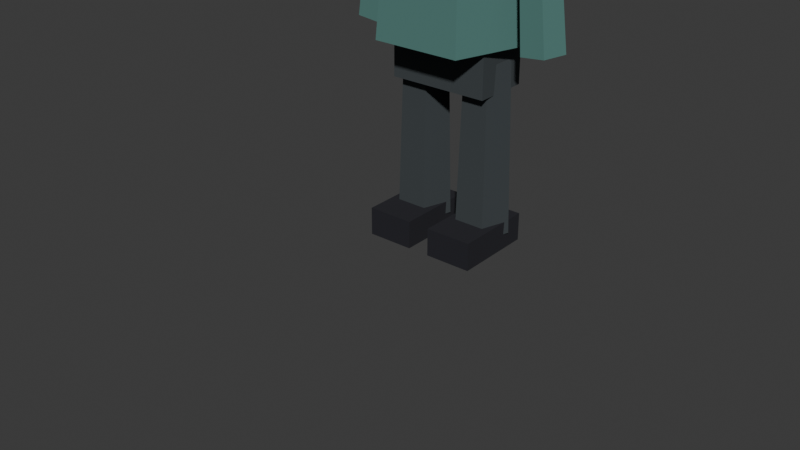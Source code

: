 # Source: zombie_b.blend  (saved by Blender 5.1.30; exported with 4.5.12 LTS)
import bpy
from mathutils import Matrix  # noqa: F401  (used for matrix-valued properties, if any)

bpy.ops.wm.read_factory_settings(use_empty=True)
scene = bpy.context.scene
scene.name = 'Scene'

# ---- collections
col_collection = bpy.data.collections.new('Collection'); scene.collection.children.link(col_collection)

# ---- materials (node trees are filled in below, after node groups)
mat_legs = bpy.data.materials.new('legs')
mat_legs.diffuse_color = (0.045, 0.055, 0.06, 1.0)
mat_top = bpy.data.materials.new('top')
mat_top.diffuse_color = (0.08, 0.2, 0.18, 1.0)
mat_skin = bpy.data.materials.new('skin')
mat_skin.diffuse_color = (0.24, 0.34, 0.3, 1.0)
mat_hair = bpy.data.materials.new('hair')
mat_hair.diffuse_color = (0.12, 0.1, 0.075, 1.0)
mat_black = bpy.data.materials.new('black')
mat_black.diffuse_color = (0.012, 0.012, 0.018, 1.0)
mat_accent = bpy.data.materials.new('accent')
mat_accent.diffuse_color = (0.28, 0.06, 0.04, 1.0)

# ---- material node trees
mat_legs.use_nodes = True; mat_legs.node_tree.nodes.clear()
_N = mat_legs.node_tree.nodes; _L = mat_legs.node_tree.links
n0 = _N.new('ShaderNodeBsdfPrincipled'); n0.name = 'Principled BSDF'; n0.location = (-200, 100)
n0.inputs[0].default_value = (0.045, 0.055, 0.06, 1.0)
n0.inputs[2].default_value = 1.0
n1 = _N.new('ShaderNodeOutputMaterial'); n1.name = 'Material Output'; n1.location = (200, 100)
_L.new(n0.outputs[0], n1.inputs[0])
n1.is_active_output = True
mat_top.use_nodes = True; mat_top.node_tree.nodes.clear()
_N = mat_top.node_tree.nodes; _L = mat_top.node_tree.links
n0 = _N.new('ShaderNodeBsdfPrincipled'); n0.name = 'Principled BSDF'; n0.location = (-200, 100)
n0.inputs[0].default_value = (0.08, 0.2, 0.18, 1.0)
n0.inputs[2].default_value = 1.0
n1 = _N.new('ShaderNodeOutputMaterial'); n1.name = 'Material Output'; n1.location = (200, 100)
_L.new(n0.outputs[0], n1.inputs[0])
n1.is_active_output = True
mat_skin.use_nodes = True; mat_skin.node_tree.nodes.clear()
_N = mat_skin.node_tree.nodes; _L = mat_skin.node_tree.links
n0 = _N.new('ShaderNodeBsdfPrincipled'); n0.name = 'Principled BSDF'; n0.location = (-200, 100)
n0.inputs[0].default_value = (0.24, 0.34, 0.3, 1.0)
n0.inputs[2].default_value = 1.0
n1 = _N.new('ShaderNodeOutputMaterial'); n1.name = 'Material Output'; n1.location = (200, 100)
_L.new(n0.outputs[0], n1.inputs[0])
n1.is_active_output = True
mat_hair.use_nodes = True; mat_hair.node_tree.nodes.clear()
_N = mat_hair.node_tree.nodes; _L = mat_hair.node_tree.links
n0 = _N.new('ShaderNodeBsdfPrincipled'); n0.name = 'Principled BSDF'; n0.location = (-200, 100)
n0.inputs[0].default_value = (0.12, 0.1, 0.075, 1.0)
n0.inputs[2].default_value = 1.0
n1 = _N.new('ShaderNodeOutputMaterial'); n1.name = 'Material Output'; n1.location = (200, 100)
_L.new(n0.outputs[0], n1.inputs[0])
n1.is_active_output = True
mat_black.use_nodes = True; mat_black.node_tree.nodes.clear()
_N = mat_black.node_tree.nodes; _L = mat_black.node_tree.links
n0 = _N.new('ShaderNodeBsdfPrincipled'); n0.name = 'Principled BSDF'; n0.location = (-200, 100)
n0.inputs[0].default_value = (0.012, 0.012, 0.018, 1.0)
n0.inputs[2].default_value = 1.0
n1 = _N.new('ShaderNodeOutputMaterial'); n1.name = 'Material Output'; n1.location = (200, 100)
_L.new(n0.outputs[0], n1.inputs[0])
n1.is_active_output = True
mat_accent.use_nodes = True; mat_accent.node_tree.nodes.clear()
_N = mat_accent.node_tree.nodes; _L = mat_accent.node_tree.links
n0 = _N.new('ShaderNodeBsdfPrincipled'); n0.name = 'Principled BSDF'; n0.location = (-200, 100)
n0.inputs[0].default_value = (0.28, 0.06, 0.04, 1.0)
n0.inputs[2].default_value = 1.0
n1 = _N.new('ShaderNodeOutputMaterial'); n1.name = 'Material Output'; n1.location = (200, 100)
_L.new(n0.outputs[0], n1.inputs[0])
n1.is_active_output = True

# ---- world
world_world = bpy.data.worlds.new('World'); scene.world = world_world
world_world.use_nodes = True; world_world.node_tree.nodes.clear()
_N = world_world.node_tree.nodes; _L = world_world.node_tree.links
n0 = _N.new('ShaderNodeOutputWorld'); n0.name = 'World Output'; n0.location = (200, 100)
n1 = _N.new('ShaderNodeBackground'); n1.name = 'Background'; n1.location = (-200, 100)
n1.inputs[0].default_value = (0.05088, 0.05088, 0.05088, 1.0)
_L.new(n1.outputs[0], n0.inputs[0])
n0.is_active_output = True
world_world.color = (0.02, 0.02, 0.025)
world_world.sun_shadow_jitter_overblur = 0.0

# ---- meshes
me_cube = bpy.data.meshes.new('Cube')
me_cube.from_pydata([(-0.32, -0.18, -0.17), (-0.32, -0.18, 0.17), (-0.32, 0.18, -0.17), (-0.32, 0.18, 0.17), (0.32, -0.18, -0.17), (0.32, -0.18, 0.17), (0.32, 0.18, -0.17), (0.32, 0.18, 0.17)], [], [(0, 1, 3, 2), (2, 3, 7, 6), (6, 7, 5, 4), (4, 5, 1, 0), (2, 6, 4, 0), (7, 3, 1, 5)])
_uv = me_cube.uv_layers.new(name='UVMap')
_uv.uv.foreach_set('vector', [0.375, 0.0, 0.625, 0.0, 0.625, 0.25, 0.375, 0.25, 0.375, 0.25, 0.625, 0.25, 0.625, 0.5, 0.375, 0.5, 0.375, 0.5, 0.625, 0.5, 0.625, 0.75, 0.375, 0.75, 0.375, 0.75, 0.625, 0.75, 0.625, 1.0, 0.375, 1.0, 0.125, 0.5, 0.375, 0.5, 0.375, 0.75, 0.125, 0.75, 0.625, 0.5, 0.875, 0.5, 0.875, 0.75, 0.625, 0.75])
me_cube.materials.append(mat_legs)
me_cube.update()
me_cone = bpy.data.meshes.new('Cone')
me_cone.from_pydata([(0.0, 0.48, -0.49), (0.0, 0.3936, 0.49), (0.4565, 0.1483, -0.49), (0.3743, 0.1216, 0.49), (0.2821, -0.3883, -0.49), (0.2314, -0.3184, 0.49), (-0.2821, -0.3883, -0.49), (-0.2314, -0.3184, 0.49), (-0.4565, 0.1483, -0.49), (-0.3743, 0.1216, 0.49)], [], [(0, 1, 3, 2), (2, 3, 5, 4), (4, 5, 7, 6), (3, 1, 9, 7, 5), (6, 7, 9, 8), (8, 9, 1, 0), (0, 2, 4, 6, 8)])
_uv = me_cone.uv_layers.new(name='UVMap')
_uv.uv.foreach_set('vector', [1.0, 0.5, 1.0, 1.0, 0.8, 1.0, 0.8, 0.5, 0.8, 0.5, 0.8, 1.0, 0.6, 1.0, 0.6, 0.5, 0.6, 0.5, 0.6, 1.0, 0.4, 1.0, 0.4, 0.5, 0.4783, 0.3242, 0.25, 0.49, 0.02175, 0.3242, 0.1089, 0.05584, 0.3911, 0.05584, 0.4, 0.5, 0.4, 1.0, 0.2, 1.0, 0.2, 0.5, 0.2, 0.5, 0.2, 1.0, 2.98e-08, 1.0, 2.98e-08, 0.5, 0.75, 0.49, 0.9783, 0.3242, 0.8911, 0.05584, 0.6089, 0.05584, 0.5217, 0.3242])
me_cone.materials.append(mat_top)
me_cone.update()
me_cone_001 = bpy.data.meshes.new('Cone.001')
me_cone_001.from_pydata([(0.0, 0.15, -0.12), (0.0, 0.123, 0.12), (0.1427, 0.04635, -0.12), (0.117, 0.03801, 0.12), (0.08817, -0.1214, -0.12), (0.0723, -0.09951, 0.12), (-0.08817, -0.1214, -0.12), (-0.0723, -0.09951, 0.12), (-0.1427, 0.04635, -0.12), (-0.117, 0.03801, 0.12)], [], [(0, 1, 3, 2), (2, 3, 5, 4), (4, 5, 7, 6), (3, 1, 9, 7, 5), (6, 7, 9, 8), (8, 9, 1, 0), (0, 2, 4, 6, 8)])
_uv = me_cone_001.uv_layers.new(name='UVMap')
_uv.uv.foreach_set('vector', [1.0, 0.5, 1.0, 1.0, 0.8, 1.0, 0.8, 0.5, 0.8, 0.5, 0.8, 1.0, 0.6, 1.0, 0.6, 0.5, 0.6, 0.5, 0.6, 1.0, 0.4, 1.0, 0.4, 0.5, 0.4783, 0.3242, 0.25, 0.49, 0.02175, 0.3242, 0.1089, 0.05584, 0.3911, 0.05584, 0.4, 0.5, 0.4, 1.0, 0.2, 1.0, 0.2, 0.5, 0.2, 0.5, 0.2, 1.0, 2.98e-08, 1.0, 2.98e-08, 0.5, 0.75, 0.49, 0.9783, 0.3242, 0.8911, 0.05584, 0.6089, 0.05584, 0.5217, 0.3242])
me_cone_001.materials.append(mat_skin)
me_cone_001.update()
me_icosphere = bpy.data.meshes.new('Icosphere')
me_icosphere.from_pydata([(0.0, 0.0, -0.4104), (0.253, -0.1758, -0.1835), (-0.09662, -0.2845, -0.1835), (-0.3127, 0.0, -0.1835), (-0.09662, 0.2845, -0.1835), (0.253, 0.1758, -0.1835), (0.09662, -0.2845, 0.1835), (-0.253, -0.1758, 0.1835), (-0.253, 0.1758, 0.1835), (0.09662, 0.2845, 0.1835), (0.3127, 0.0, 0.1835), (0.0, 0.0, 0.4104)], [], [(0, 1, 2), (1, 0, 5), (0, 2, 3), (0, 3, 4), (0, 4, 5), (1, 5, 10), (2, 1, 6), (3, 2, 7), (4, 3, 8), (5, 4, 9), (1, 10, 6), (2, 6, 7), (3, 7, 8), (4, 8, 9), (5, 9, 10), (6, 10, 11), (7, 6, 11), (8, 7, 11), (9, 8, 11), (10, 9, 11)])
_uv = me_icosphere.uv_layers.new(name='UVMap')
_uv.uv.foreach_set('vector', [0.1818, 0.0, 0.2727, 0.1575, 0.09091, 0.1575, 0.2727, 0.1575, 0.3636, 0.0, 0.4545, 0.1575, 0.9091, 0.0, 1.0, 0.1575, 0.8182, 0.1575, 0.7273, 0.0, 0.8182, 0.1575, 0.6364, 0.1575, 0.5455, 0.0, 0.6364, 0.1575, 0.4545, 0.1575, 0.2727, 0.1575, 0.4545, 0.1575, 0.3636, 0.3149, 0.09091, 0.1575, 0.2727, 0.1575, 0.1818, 0.3149, 0.8182, 0.1575, 1.0, 0.1575, 0.9091, 0.3149, 0.6364, 0.1575, 0.8182, 0.1575, 0.7273, 0.3149, 0.4545, 0.1575, 0.6364, 0.1575, 0.5455, 0.3149, 0.2727, 0.1575, 0.3636, 0.3149, 0.1818, 0.3149, 0.09091, 0.1575, 0.1818, 0.3149, 0.0, 0.3149, 0.8182, 0.1575, 0.9091, 0.3149, 0.7273, 0.3149, 0.6364, 0.1575, 0.7273, 0.3149, 0.5455, 0.3149, 0.4545, 0.1575, 0.5455, 0.3149, 0.3636, 0.3149, 0.1818, 0.3149, 0.3636, 0.3149, 0.2727, 0.4724, 0.0, 0.3149, 0.1818, 0.3149, 0.09091, 0.4724, 0.7273, 0.3149, 0.9091, 0.3149, 0.8182, 0.4724, 0.5455, 0.3149, 0.7273, 0.3149, 0.6364, 0.4724, 0.3636, 0.3149, 0.5455, 0.3149, 0.4545, 0.4724])
me_icosphere.materials.append(mat_skin)
me_icosphere.update()
me_icosphere_001 = bpy.data.meshes.new('Icosphere.001')
me_icosphere_001.from_pydata([(0.0, 0.0, -0.4252), (0.2931, -0.1959, -0.1902), (-0.1119, -0.3169, -0.1902), (-0.3622, 0.0, -0.1902), (-0.1119, 0.3169, -0.1902), (0.2931, 0.1959, -0.1902), (0.1119, -0.3169, 0.1902), (-0.2931, -0.1959, 0.1902), (-0.2931, 0.1959, 0.1902), (0.1119, 0.3169, 0.1902), (0.3622, 0.0, 0.1902), (0.0, 0.0, 0.4252)], [], [(0, 1, 2), (1, 0, 5), (0, 2, 3), (0, 3, 4), (0, 4, 5), (1, 5, 10), (2, 1, 6), (3, 2, 7), (4, 3, 8), (5, 4, 9), (1, 10, 6), (2, 6, 7), (3, 7, 8), (4, 8, 9), (5, 9, 10), (6, 10, 11), (7, 6, 11), (8, 7, 11), (9, 8, 11), (10, 9, 11)])
_uv = me_icosphere_001.uv_layers.new(name='UVMap')
_uv.uv.foreach_set('vector', [0.1818, 0.0, 0.2727, 0.1575, 0.09091, 0.1575, 0.2727, 0.1575, 0.3636, 0.0, 0.4545, 0.1575, 0.9091, 0.0, 1.0, 0.1575, 0.8182, 0.1575, 0.7273, 0.0, 0.8182, 0.1575, 0.6364, 0.1575, 0.5455, 0.0, 0.6364, 0.1575, 0.4545, 0.1575, 0.2727, 0.1575, 0.4545, 0.1575, 0.3636, 0.3149, 0.09091, 0.1575, 0.2727, 0.1575, 0.1818, 0.3149, 0.8182, 0.1575, 1.0, 0.1575, 0.9091, 0.3149, 0.6364, 0.1575, 0.8182, 0.1575, 0.7273, 0.3149, 0.4545, 0.1575, 0.6364, 0.1575, 0.5455, 0.3149, 0.2727, 0.1575, 0.3636, 0.3149, 0.1818, 0.3149, 0.09091, 0.1575, 0.1818, 0.3149, 0.0, 0.3149, 0.8182, 0.1575, 0.9091, 0.3149, 0.7273, 0.3149, 0.6364, 0.1575, 0.7273, 0.3149, 0.5455, 0.3149, 0.4545, 0.1575, 0.5455, 0.3149, 0.3636, 0.3149, 0.1818, 0.3149, 0.3636, 0.3149, 0.2727, 0.4724, 0.0, 0.3149, 0.1818, 0.3149, 0.09091, 0.4724, 0.7273, 0.3149, 0.9091, 0.3149, 0.8182, 0.4724, 0.5455, 0.3149, 0.7273, 0.3149, 0.6364, 0.4724, 0.3636, 0.3149, 0.5455, 0.3149, 0.4545, 0.4724])
me_icosphere_001.materials.append(mat_hair)
me_icosphere_001.update()
me_cube_001 = bpy.data.meshes.new('Cube.001')
me_cube_001.from_pydata([(-0.35, -0.05, -0.085), (-0.35, -0.05, 0.085), (-0.35, 0.05, -0.085), (-0.35, 0.05, 0.085), (0.35, -0.05, -0.085), (0.35, -0.05, 0.085), (0.35, 0.05, -0.085), (0.35, 0.05, 0.085)], [], [(0, 1, 3, 2), (2, 3, 7, 6), (6, 7, 5, 4), (4, 5, 1, 0), (2, 6, 4, 0), (7, 3, 1, 5)])
_uv = me_cube_001.uv_layers.new(name='UVMap')
_uv.uv.foreach_set('vector', [0.375, 0.0, 0.625, 0.0, 0.625, 0.25, 0.375, 0.25, 0.375, 0.25, 0.625, 0.25, 0.625, 0.5, 0.375, 0.5, 0.375, 0.5, 0.625, 0.5, 0.625, 0.75, 0.375, 0.75, 0.375, 0.75, 0.625, 0.75, 0.625, 1.0, 0.375, 1.0, 0.125, 0.5, 0.375, 0.5, 0.375, 0.75, 0.125, 0.75, 0.625, 0.5, 0.875, 0.5, 0.875, 0.75, 0.625, 0.75])
me_cube_001.materials.append(mat_hair)
me_cube_001.update()
me_cone_002 = bpy.data.meshes.new('Cone.002')
me_cone_002.from_pydata([(0.0, 0.13, -0.43), (0.0, 0.1066, 0.43), (0.1236, 0.04017, -0.43), (0.1014, 0.03294, 0.43), (0.07641, -0.1052, -0.43), (0.06266, -0.08624, 0.43), (-0.07641, -0.1052, -0.43), (-0.06266, -0.08624, 0.43), (-0.1236, 0.04017, -0.43), (-0.1014, 0.03294, 0.43)], [], [(0, 1, 3, 2), (2, 3, 5, 4), (4, 5, 7, 6), (3, 1, 9, 7, 5), (6, 7, 9, 8), (8, 9, 1, 0), (0, 2, 4, 6, 8)])
_uv = me_cone_002.uv_layers.new(name='UVMap')
_uv.uv.foreach_set('vector', [1.0, 0.5, 1.0, 1.0, 0.8, 1.0, 0.8, 0.5, 0.8, 0.5, 0.8, 1.0, 0.6, 1.0, 0.6, 0.5, 0.6, 0.5, 0.6, 1.0, 0.4, 1.0, 0.4, 0.5, 0.4783, 0.3242, 0.25, 0.49, 0.02175, 0.3242, 0.1089, 0.05584, 0.3911, 0.05584, 0.4, 0.5, 0.4, 1.0, 0.2, 1.0, 0.2, 0.5, 0.2, 0.5, 0.2, 1.0, 2.98e-08, 1.0, 2.98e-08, 0.5, 0.75, 0.49, 0.9783, 0.3242, 0.8911, 0.05584, 0.6089, 0.05584, 0.5217, 0.3242])
me_cone_002.materials.append(mat_top)
me_cone_002.update()
me_cone_003 = bpy.data.meshes.new('Cone.003')
me_cone_003.from_pydata([(0.0, 0.13, -0.43), (0.0, 0.1066, 0.43), (0.1236, 0.04017, -0.43), (0.1014, 0.03294, 0.43), (0.07641, -0.1052, -0.43), (0.06266, -0.08624, 0.43), (-0.07641, -0.1052, -0.43), (-0.06266, -0.08624, 0.43), (-0.1236, 0.04017, -0.43), (-0.1014, 0.03294, 0.43)], [], [(0, 1, 3, 2), (2, 3, 5, 4), (4, 5, 7, 6), (3, 1, 9, 7, 5), (6, 7, 9, 8), (8, 9, 1, 0), (0, 2, 4, 6, 8)])
_uv = me_cone_003.uv_layers.new(name='UVMap')
_uv.uv.foreach_set('vector', [1.0, 0.5, 1.0, 1.0, 0.8, 1.0, 0.8, 0.5, 0.8, 0.5, 0.8, 1.0, 0.6, 1.0, 0.6, 0.5, 0.6, 0.5, 0.6, 1.0, 0.4, 1.0, 0.4, 0.5, 0.4783, 0.3242, 0.25, 0.49, 0.02175, 0.3242, 0.1089, 0.05584, 0.3911, 0.05584, 0.4, 0.5, 0.4, 1.0, 0.2, 1.0, 0.2, 0.5, 0.2, 0.5, 0.2, 1.0, 2.98e-08, 1.0, 2.98e-08, 0.5, 0.75, 0.49, 0.9783, 0.3242, 0.8911, 0.05584, 0.6089, 0.05584, 0.5217, 0.3242])
me_cone_003.materials.append(mat_top)
me_cone_003.update()
me_cone_004 = bpy.data.meshes.new('Cone.004')
me_cone_004.from_pydata([(0.0, 0.17, -0.54), (0.0, 0.1394, 0.54), (0.1617, 0.05253, -0.54), (0.1326, 0.04308, 0.54), (0.09992, -0.1375, -0.54), (0.08194, -0.1128, 0.54), (-0.09992, -0.1375, -0.54), (-0.08194, -0.1128, 0.54), (-0.1617, 0.05253, -0.54), (-0.1326, 0.04308, 0.54)], [], [(0, 1, 3, 2), (2, 3, 5, 4), (4, 5, 7, 6), (3, 1, 9, 7, 5), (6, 7, 9, 8), (8, 9, 1, 0), (0, 2, 4, 6, 8)])
_uv = me_cone_004.uv_layers.new(name='UVMap')
_uv.uv.foreach_set('vector', [1.0, 0.5, 1.0, 1.0, 0.8, 1.0, 0.8, 0.5, 0.8, 0.5, 0.8, 1.0, 0.6, 1.0, 0.6, 0.5, 0.6, 0.5, 0.6, 1.0, 0.4, 1.0, 0.4, 0.5, 0.4783, 0.3242, 0.25, 0.49, 0.02175, 0.3242, 0.1089, 0.05584, 0.3911, 0.05584, 0.4, 0.5, 0.4, 1.0, 0.2, 1.0, 0.2, 0.5, 0.2, 0.5, 0.2, 1.0, 2.98e-08, 1.0, 2.98e-08, 0.5, 0.75, 0.49, 0.9783, 0.3242, 0.8911, 0.05584, 0.6089, 0.05584, 0.5217, 0.3242])
me_cone_004.materials.append(mat_legs)
me_cone_004.update()
me_cone_005 = bpy.data.meshes.new('Cone.005')
me_cone_005.from_pydata([(0.0, 0.17, -0.54), (0.0, 0.1394, 0.54), (0.1617, 0.05253, -0.54), (0.1326, 0.04308, 0.54), (0.09992, -0.1375, -0.54), (0.08194, -0.1128, 0.54), (-0.09992, -0.1375, -0.54), (-0.08194, -0.1128, 0.54), (-0.1617, 0.05253, -0.54), (-0.1326, 0.04308, 0.54)], [], [(0, 1, 3, 2), (2, 3, 5, 4), (4, 5, 7, 6), (3, 1, 9, 7, 5), (6, 7, 9, 8), (8, 9, 1, 0), (0, 2, 4, 6, 8)])
_uv = me_cone_005.uv_layers.new(name='UVMap')
_uv.uv.foreach_set('vector', [1.0, 0.5, 1.0, 1.0, 0.8, 1.0, 0.8, 0.5, 0.8, 0.5, 0.8, 1.0, 0.6, 1.0, 0.6, 0.5, 0.6, 0.5, 0.6, 1.0, 0.4, 1.0, 0.4, 0.5, 0.4783, 0.3242, 0.25, 0.49, 0.02175, 0.3242, 0.1089, 0.05584, 0.3911, 0.05584, 0.4, 0.5, 0.4, 1.0, 0.2, 1.0, 0.2, 0.5, 0.2, 0.5, 0.2, 1.0, 2.98e-08, 1.0, 2.98e-08, 0.5, 0.75, 0.49, 0.9783, 0.3242, 0.8911, 0.05584, 0.6089, 0.05584, 0.5217, 0.3242])
me_cone_005.materials.append(mat_legs)
me_cone_005.update()
me_cube_002 = bpy.data.meshes.new('Cube.002')
me_cube_002.from_pydata([(-0.15, -0.26, -0.09), (-0.15, -0.26, 0.09), (-0.15, 0.26, -0.09), (-0.15, 0.26, 0.09), (0.15, -0.26, -0.09), (0.15, -0.26, 0.09), (0.15, 0.26, -0.09), (0.15, 0.26, 0.09)], [], [(0, 1, 3, 2), (2, 3, 7, 6), (6, 7, 5, 4), (4, 5, 1, 0), (2, 6, 4, 0), (7, 3, 1, 5)])
_uv = me_cube_002.uv_layers.new(name='UVMap')
_uv.uv.foreach_set('vector', [0.375, 0.0, 0.625, 0.0, 0.625, 0.25, 0.375, 0.25, 0.375, 0.25, 0.625, 0.25, 0.625, 0.5, 0.375, 0.5, 0.375, 0.5, 0.625, 0.5, 0.625, 0.75, 0.375, 0.75, 0.375, 0.75, 0.625, 0.75, 0.625, 1.0, 0.375, 1.0, 0.125, 0.5, 0.375, 0.5, 0.375, 0.75, 0.125, 0.75, 0.625, 0.5, 0.875, 0.5, 0.875, 0.75, 0.625, 0.75])
me_cube_002.materials.append(mat_black)
me_cube_002.update()
me_cube_003 = bpy.data.meshes.new('Cube.003')
me_cube_003.from_pydata([(-0.15, -0.26, -0.09), (-0.15, -0.26, 0.09), (-0.15, 0.26, -0.09), (-0.15, 0.26, 0.09), (0.15, -0.26, -0.09), (0.15, -0.26, 0.09), (0.15, 0.26, -0.09), (0.15, 0.26, 0.09)], [], [(0, 1, 3, 2), (2, 3, 7, 6), (6, 7, 5, 4), (4, 5, 1, 0), (2, 6, 4, 0), (7, 3, 1, 5)])
_uv = me_cube_003.uv_layers.new(name='UVMap')
_uv.uv.foreach_set('vector', [0.375, 0.0, 0.625, 0.0, 0.625, 0.25, 0.375, 0.25, 0.375, 0.25, 0.625, 0.25, 0.625, 0.5, 0.375, 0.5, 0.375, 0.5, 0.625, 0.5, 0.625, 0.75, 0.375, 0.75, 0.375, 0.75, 0.625, 0.75, 0.625, 1.0, 0.375, 1.0, 0.125, 0.5, 0.375, 0.5, 0.375, 0.75, 0.125, 0.75, 0.625, 0.5, 0.875, 0.5, 0.875, 0.75, 0.625, 0.75])
me_cube_003.materials.append(mat_black)
me_cube_003.update()
me_cube_004 = bpy.data.meshes.new('Cube.004')
me_cube_004.from_pydata([(-0.1, -0.0125, -0.06), (-0.1, -0.0125, 0.06), (-0.1, 0.0125, -0.06), (-0.1, 0.0125, 0.06), (0.1, -0.0125, -0.06), (0.1, -0.0125, 0.06), (0.1, 0.0125, -0.06), (0.1, 0.0125, 0.06)], [], [(0, 1, 3, 2), (2, 3, 7, 6), (6, 7, 5, 4), (4, 5, 1, 0), (2, 6, 4, 0), (7, 3, 1, 5)])
_uv = me_cube_004.uv_layers.new(name='UVMap')
_uv.uv.foreach_set('vector', [0.375, 0.0, 0.625, 0.0, 0.625, 0.25, 0.375, 0.25, 0.375, 0.25, 0.625, 0.25, 0.625, 0.5, 0.375, 0.5, 0.375, 0.5, 0.625, 0.5, 0.625, 0.75, 0.375, 0.75, 0.375, 0.75, 0.625, 0.75, 0.625, 1.0, 0.375, 1.0, 0.125, 0.5, 0.375, 0.5, 0.375, 0.75, 0.125, 0.75, 0.625, 0.5, 0.875, 0.5, 0.875, 0.75, 0.625, 0.75])
me_cube_004.materials.append(mat_accent)
me_cube_004.update()
arm_si_rig = bpy.data.armatures.new('SI_Rig')  # bones are not reproduced

# ---- objects
ob_si_rig = bpy.data.objects.new('SI_Rig', arm_si_rig)
ob_hips = bpy.data.objects.new('hips', me_cube)
ob_torso = bpy.data.objects.new('torso', me_cone)
ob_neck = bpy.data.objects.new('neck', me_cone_001)
ob_head = bpy.data.objects.new('head', me_icosphere)
ob_hair_cap = bpy.data.objects.new('hair_cap', me_icosphere_001)
ob_fringe = bpy.data.objects.new('fringe', me_cube_001)
ob_arm_l = bpy.data.objects.new('arm_l', me_cone_002)
ob_arm_r = bpy.data.objects.new('arm_r', me_cone_003)
ob_leg_l = bpy.data.objects.new('leg_l', me_cone_004)
ob_leg_r = bpy.data.objects.new('leg_r', me_cone_005)
ob_boot_l = bpy.data.objects.new('boot_l', me_cube_002)
ob_boot_r = bpy.data.objects.new('boot_r', me_cube_003)
ob_shirt_damage = bpy.data.objects.new('shirt_damage', me_cube_004)

# ---- transforms, parenting, visibility, modifiers, constraints
ob_si_rig.location = (0.0, 0.0, 0.0)
ob_hips.parent = ob_si_rig
ob_hips.location = (0.0, 0.0, 1.18)
_vg = ob_hips.vertex_groups.new(name='hips')
_vg.add([0, 1, 2, 3, 4, 5, 6, 7], 1.0, 'REPLACE')
_m = ob_hips.modifiers.new('SI_Armature', 'ARMATURE')
_m.object = ob_si_rig
ob_torso.parent = ob_si_rig
ob_torso.location = (0.0, 0.0, 1.78)
_vg = ob_torso.vertex_groups.new(name='torso')
_vg.add([0, 1, 2, 3, 4, 5, 6, 7, 8, 9], 1.0, 'REPLACE')
_m = ob_torso.modifiers.new('SI_Armature', 'ARMATURE')
_m.object = ob_si_rig
ob_neck.parent = ob_si_rig
ob_neck.location = (0.0, 0.0, 2.35)
_vg = ob_neck.vertex_groups.new(name='head')
_vg.add([0, 1, 2, 3, 4, 5, 6, 7, 8, 9], 1.0, 'REPLACE')
_m = ob_neck.modifiers.new('SI_Armature', 'ARMATURE')
_m.object = ob_si_rig
ob_head.parent = ob_si_rig
ob_head.location = (0.0, 0.0, 2.72)
_vg = ob_head.vertex_groups.new(name='head')
_vg.add([0, 1, 2, 3, 4, 5, 6, 7, 8, 9, 10, 11], 1.0, 'REPLACE')
_m = ob_head.modifiers.new('SI_Armature', 'ARMATURE')
_m.object = ob_si_rig
ob_hair_cap.parent = ob_si_rig
ob_hair_cap.location = (0.0, -0.01, 2.83)
_vg = ob_hair_cap.vertex_groups.new(name='head')
_vg.add([0, 1, 2, 3, 4, 5, 6, 7, 8, 9, 10, 11], 1.0, 'REPLACE')
_m = ob_hair_cap.modifiers.new('SI_Armature', 'ARMATURE')
_m.object = ob_si_rig
ob_fringe.parent = ob_si_rig
ob_fringe.location = (0.0, -0.34, 2.88)
_vg = ob_fringe.vertex_groups.new(name='head')
_vg.add([0, 1, 2, 3, 4, 5, 6, 7], 1.0, 'REPLACE')
_m = ob_fringe.modifiers.new('SI_Armature', 'ARMATURE')
_m.object = ob_si_rig
ob_arm_l.parent = ob_si_rig
ob_arm_l.location = (-0.54, 0.0, 1.72)
ob_arm_l.rotation_euler = (0.0, 0.1, 0.0)
_vg = ob_arm_l.vertex_groups.new(name='arm.L')
_vg.add([0, 1, 2, 3, 4, 5, 6, 7, 8, 9], 1.0, 'REPLACE')
_m = ob_arm_l.modifiers.new('SI_Armature', 'ARMATURE')
_m.object = ob_si_rig
ob_arm_r.parent = ob_si_rig
ob_arm_r.location = (0.54, 0.0, 1.72)
ob_arm_r.rotation_euler = (0.0, -0.1, 0.0)
_vg = ob_arm_r.vertex_groups.new(name='arm.R')
_vg.add([0, 1, 2, 3, 4, 5, 6, 7, 8, 9], 1.0, 'REPLACE')
_m = ob_arm_r.modifiers.new('SI_Armature', 'ARMATURE')
_m.object = ob_si_rig
ob_leg_l.parent = ob_si_rig
ob_leg_l.location = (-0.22, 0.0, 0.65)
_vg = ob_leg_l.vertex_groups.new(name='leg.L')
_vg.add([0, 1, 2, 3, 4, 5, 6, 7, 8, 9], 1.0, 'REPLACE')
_m = ob_leg_l.modifiers.new('SI_Armature', 'ARMATURE')
_m.object = ob_si_rig
ob_leg_r.parent = ob_si_rig
ob_leg_r.location = (0.22, 0.0, 0.65)
_vg = ob_leg_r.vertex_groups.new(name='leg.R')
_vg.add([0, 1, 2, 3, 4, 5, 6, 7, 8, 9], 1.0, 'REPLACE')
_m = ob_leg_r.modifiers.new('SI_Armature', 'ARMATURE')
_m.object = ob_si_rig
ob_boot_l.parent = ob_si_rig
ob_boot_l.location = (-0.22, -0.08, 0.1)
_vg = ob_boot_l.vertex_groups.new(name='leg.L')
_vg.add([0, 1, 2, 3, 4, 5, 6, 7], 1.0, 'REPLACE')
_m = ob_boot_l.modifiers.new('SI_Armature', 'ARMATURE')
_m.object = ob_si_rig
ob_boot_r.parent = ob_si_rig
ob_boot_r.location = (0.22, -0.08, 0.1)
_vg = ob_boot_r.vertex_groups.new(name='leg.R')
_vg.add([0, 1, 2, 3, 4, 5, 6, 7], 1.0, 'REPLACE')
_m = ob_boot_r.modifiers.new('SI_Armature', 'ARMATURE')
_m.object = ob_si_rig
ob_shirt_damage.parent = ob_si_rig
ob_shirt_damage.location = (0.2, -0.4, 1.75)
ob_shirt_damage.rotation_euler = (0.1, 0.0, 0.25)
_vg = ob_shirt_damage.vertex_groups.new(name='torso')
_vg.add([0, 1, 2, 3, 4, 5, 6, 7], 1.0, 'REPLACE')
_m = ob_shirt_damage.modifiers.new('SI_Armature', 'ARMATURE')
_m.object = ob_si_rig

# ---- collection membership
col_collection.objects.link(ob_si_rig)
col_collection.objects.link(ob_hips)
col_collection.objects.link(ob_torso)
col_collection.objects.link(ob_neck)
col_collection.objects.link(ob_head)
col_collection.objects.link(ob_hair_cap)
col_collection.objects.link(ob_fringe)
col_collection.objects.link(ob_arm_l)
col_collection.objects.link(ob_arm_r)
col_collection.objects.link(ob_leg_l)
col_collection.objects.link(ob_leg_r)
col_collection.objects.link(ob_boot_l)
col_collection.objects.link(ob_boot_r)
col_collection.objects.link(ob_shirt_damage)

# ---- scene / render settings (as saved in the file)
scene.frame_start = 1; scene.frame_end = 30; scene.frame_set(1)
scene.render.engine = 'BLENDER_EEVEE_NEXT'
scene.render.bake_bias = 0.0
scene.render.bake_samples = 0
scene.cycles.sampling_pattern = 'TABULATED_SOBOL'
scene.eevee.use_volume_custom_range = False
bpy.context.view_layer.update()

# ---- added for rendering (the .blend has no active camera and no usable light): camera, sun
cam_auto = bpy.data.cameras.new('AutoCamera')
cam_auto.lens = 50.0
cam_auto.sensor_width = 36.0
cam_auto.clip_end = 1000.0
ob_auto_camera = bpy.data.objects.new('AutoCamera', cam_auto)
scene.collection.objects.link(ob_auto_camera)
ob_auto_camera.location = (3.6956, -4.94644, 3.21625)
ob_auto_camera.rotation_euler = (1.09748, -7.21219e-08, 0.694738)
scene.camera = ob_auto_camera
light_auto_sun = bpy.data.lights.new('AutoSun', 'SUN')
light_auto_sun.energy = 3.0
light_auto_sun.angle = 0.0523599
ob_auto_sun = bpy.data.objects.new('AutoSun', light_auto_sun)
scene.collection.objects.link(ob_auto_sun)
ob_auto_sun.rotation_euler = (0.872665, 0.174533, 0.523599)
bpy.context.view_layer.update()
